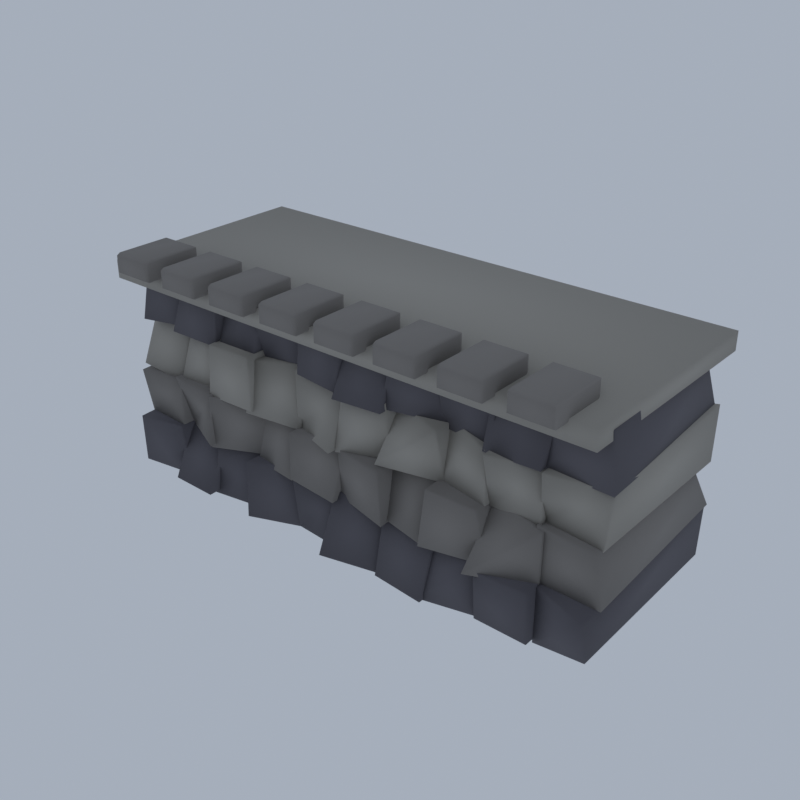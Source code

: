 # Source: HM06_01_switchback_wall_01.blend  (saved by Blender 5.2.45; exported with 4.5.12 LTS)
import bpy
from mathutils import Matrix  # noqa: F401  (used for matrix-valued properties, if any)

bpy.ops.wm.read_factory_settings(use_empty=True)
scene = bpy.context.scene
scene.name = 'Scene'

# ---- collections
col_collection = bpy.data.collections.new('Collection'); scene.collection.children.link(col_collection)

# ---- materials (node trees are filled in below, after node groups)
mat_vc_f_rock_d_slate = bpy.data.materials.new('vc_f_rock_d|Slate')
mat_vc_f_rock_d_slate.diffuse_color = (0.1166, 0.1113, 0.1275, 1.0)
mat_vc_f_rock_m_slate = bpy.data.materials.new('vc_f_rock_m|Slate')
mat_vc_f_rock_m_slate.diffuse_color = (0.2349, 0.2195, 0.2047, 1.0)
mat_vc_f_rock_l_cobblestone = bpy.data.materials.new('vc_f_rock_l|Cobblestone')
mat_vc_f_rock_l_cobblestone.diffuse_color = (0.3686, 0.3489, 0.3112, 1.0)

# ---- material node trees
mat_vc_f_rock_d_slate.use_nodes = True; mat_vc_f_rock_d_slate.node_tree.nodes.clear()
_N = mat_vc_f_rock_d_slate.node_tree.nodes; _L = mat_vc_f_rock_d_slate.node_tree.links
n0 = _N.new('ShaderNodeBsdfPrincipled'); n0.name = 'Principled BSDF'; n0.location = (-200, 100)
n0.inputs[0].default_value = (0.1166, 0.1113, 0.1275, 1.0)
n0.inputs[2].default_value = 0.93
n0.inputs[10].default_value = 0.005
n1 = _N.new('ShaderNodeOutputMaterial'); n1.name = 'Material Output'; n1.location = (200, 100)
_L.new(n0.outputs[0], n1.inputs[0])
n1.is_active_output = True
mat_vc_f_rock_m_slate.use_nodes = True; mat_vc_f_rock_m_slate.node_tree.nodes.clear()
_N = mat_vc_f_rock_m_slate.node_tree.nodes; _L = mat_vc_f_rock_m_slate.node_tree.links
n0 = _N.new('ShaderNodeBsdfPrincipled'); n0.name = 'Principled BSDF'; n0.location = (-200, 100)
n0.inputs[0].default_value = (0.2349, 0.2195, 0.2047, 1.0)
n0.inputs[2].default_value = 0.93
n0.inputs[10].default_value = 0.005
n1 = _N.new('ShaderNodeOutputMaterial'); n1.name = 'Material Output'; n1.location = (200, 100)
_L.new(n0.outputs[0], n1.inputs[0])
n1.is_active_output = True
mat_vc_f_rock_l_cobblestone.use_nodes = True; mat_vc_f_rock_l_cobblestone.node_tree.nodes.clear()
_N = mat_vc_f_rock_l_cobblestone.node_tree.nodes; _L = mat_vc_f_rock_l_cobblestone.node_tree.links
n0 = _N.new('ShaderNodeBsdfPrincipled'); n0.name = 'Principled BSDF'; n0.location = (-200, 100)
n0.inputs[0].default_value = (0.3686, 0.3489, 0.3112, 1.0)
n0.inputs[2].default_value = 0.92
n0.inputs[10].default_value = 0.005
n1 = _N.new('ShaderNodeOutputMaterial'); n1.name = 'Material Output'; n1.location = (200, 100)
_L.new(n0.outputs[0], n1.inputs[0])
n1.is_active_output = True

# ---- world
world_world = bpy.data.worlds.new('World'); scene.world = world_world
world_world.use_nodes = True; world_world.node_tree.nodes.clear()
_N = world_world.node_tree.nodes; _L = world_world.node_tree.links
n0 = _N.new('ShaderNodeOutputWorld'); n0.name = 'World Output'; n0.location = (200, 100)
n1 = _N.new('ShaderNodeBackground'); n1.name = 'Background'; n1.location = (-200, 100)
n1.inputs[0].default_value = (0.42, 0.47, 0.55, 1.0)
n1.inputs[1].default_value = 0.9
_L.new(n1.outputs[0], n0.inputs[0])
n0.is_active_output = True
world_world.color = (0.05088, 0.05088, 0.05088)
world_world.sun_shadow_jitter_overblur = 0.0

# ---- meshes
me_switchback_wall = bpy.data.meshes.new('switchback_wall')
me_switchback_wall.from_pydata([(-15.12, -5.566, 0.2759), (-11.98, -4.855, 0.07466), (-11.95, 6.67, 0.3003), (-14.92, 5.786, 0.1749), (-15.18, -5.582, 3.189), (-11.97, -5.273, 3.444), (-11.74, 6.52, 3.544), (-15.16, 5.38, 3.604), (-15.03, -4.758, 9.158), (-11.89, -4.071, 9.25), (-11.92, 5.056, 9.428), (-14.89, 4.877, 9.498), (-14.92, -4.19, 12.3), (-11.88, -3.974, 12.47), (-11.72, 5.492, 12.52), (-15.07, 4.221, 12.21), (-11.96, -5.935, 0.3384), (-9.025, -6.012, 0.3395), (-9.093, 5.378, 0.497), (-12.18, 5.92, 0.3929), (-12.22, -4.348, 3.268), (-8.857, -4.427, 3.205), (-9.033, 6.243, 3.399), (-12.11, 4.788, 3.229), (-12.35, -4.868, 9.168), (-9.106, -4.649, 9.039), (-8.929, 4.981, 9.16), (-12.05, 5.443, 9.073), (-12.27, -3.798, 12.35), (-9.146, -4.391, 12.31), (-9.106, 4.013, 12.34), (-11.89, 3.961, 12.18), (-9.303, -5.394, 0.1596), (-5.815, -5.047, 0.3247), (-5.934, 6.851, 0.4933), (-9.314, 5.977, 0.434), (-9.001, -5.077, 3.514), (-6.087, -4.234, 3.193), (-6.175, 6.129, 3.365), (-8.934, 6.367, 3.53), (-8.967, -4.447, 9.312), (-6.168, -4.583, 9.507), (-6.155, 5.056, 9.47), (-9.114, 5.859, 9.295), (-9.15, -3.341, 12.36), (-5.791, -3.726, 12.66), (-5.926, 5.128, 12.2), (-8.981, 3.996, 12.29), (-5.995, -5.919, 0.1346), (-2.851, -4.582, 0.04218), (-3.101, 6.389, 0.3645), (-6.282, 6.436, 0.001875), (-6.252, -5.549, 3.337), (-2.913, -4.065, 3.426), (-2.981, 5.597, 3.228), (-5.997, 5.984, 3.477), (-5.875, -4.074, 9.269), (-2.96, -3.93, 9.515), (-2.69, 4.542, 9.143), (-6.208, 4.923, 9.302), (-6.208, -4.783, 12.56), (-3.15, -3.528, 12.4), (-2.926, 5.404, 12.6), (-6.264, 4.128, 12.45), (-3.063, -4.828, 0.1734), (0.2662, -5.3, 0.3736), (-0.09203, 5.816, 0.1976), (-3.104, 5.905, 0.3552), (-2.918, -5.341, 3.317), (0.1078, -4.396, 3.413), (-0.07687, 5.259, 3.654), (-3.304, 6.175, 3.189), (-2.925, -4.672, 9.357), (0.03145, -5.059, 9.379), (-0.02117, 5.55, 9.015), (-3.062, 5.215, 9.308), (-2.849, -4.474, 12.24), (-0.009874, -4.254, 12.67), (0.1183, 5.325, 12.46), (-3.15, 5.126, 12.25), (-0.2971, -6.257, 0.2577), (3.121, -5.504, 0.2703), (3.277, 6.095, 0.4119), (-0.3162, 6.879, 0.4831), (-0.2933, -4.874, 3.511), (2.8, -4.141, 3.473), (3.262, 6.081, 3.168), (-0.2601, 5.472, 3.295), (0.01259, -5.283, 9.138), (2.974, -5.092, 9.217), (3.125, 5.988, 9.221), (-0.1612, 4.729, 9.385), (0.1758, -3.966, 12.21), (2.903, -3.726, 12.26), (2.802, 4.421, 12.65), (-0.3052, 4.276, 12.3), (3.045, -5.663, 0.186), (6.163, -5.93, 0.1544), (6.189, 7.0, 0.1502), (2.875, 6.639, 0.4165), (2.871, -4.784, 3.177), (6.183, -4.904, 3.204), (6.171, 6.093, 3.586), (2.817, 6.126, 3.328), (2.668, -4.672, 9.252), (6.076, -3.871, 9.247), (6.071, 5.719, 9.123), (2.731, 4.952, 9.47), (3.171, -4.409, 12.51), (6.022, -4.212, 12.28), (5.955, 4.306, 12.21), (3.057, 4.881, 12.5), (5.737, -5.723, 0.1164), (9.018, -4.911, 0.0782), (9.326, 5.414, 0.2714), (5.864, 5.601, 0.0244), (5.857, -4.602, 3.326), (9.227, -4.955, 3.415), (8.78, 6.113, 3.213), (5.867, 6.128, 3.204), (5.819, -3.799, 9.015), (8.918, -4.216, 9.016), (8.956, 5.295, 9.183), (5.844, 4.679, 9.445), (5.902, -4.573, 12.4), (9.196, -4.447, 12.51), (8.895, 4.863, 12.25), (6.098, 5.074, 12.61), (8.948, -5.198, 0.1514), (12.06, -5.348, 0.2466), (12.07, 6.873, 0.2252), (9.106, 6.581, 0.1894), (9.159, -5.715, 3.293), (12.17, -5.709, 3.433), (11.82, 5.727, 3.454), (9.107, 5.566, 3.222), (8.679, -4.644, 9.071), (12.03, -5.009, 9.447), (11.9, 5.668, 9.045), (8.698, 5.226, 9.368), (8.791, -4.048, 12.23), (12.17, -3.659, 12.33), (12.2, 4.455, 12.41), (8.905, 4.543, 12.36), (12.02, -4.738, 0.0), (14.83, -4.679, 0.1847), (14.87, 6.208, 0.3848), (11.81, 6.169, 0.2015), (12.04, -4.874, 3.371), (15.12, -5.696, 3.154), (14.91, 6.332, 3.649), (11.8, 6.314, 3.281), (11.8, -4.561, 9.4), (15.28, -4.312, 9.111), (14.97, 5.835, 9.107), (11.71, 5.961, 9.28), (11.72, -3.838, 12.59), (15.26, -4.796, 12.5), (14.94, 4.085, 12.51), (12.08, 4.556, 12.35), (-15.26, -4.591, 3.124), (-11.95, -5.061, 3.485), (-11.81, 6.462, 3.177), (-15.2, 6.516, 3.296), (-14.96, -5.32, 6.188), (-12.01, -4.952, 6.291), (-11.81, 6.052, 6.27), (-15.28, 4.763, 6.25), (-11.9, -4.299, 3.263), (-8.841, -5.81, 3.478), (-8.859, 6.266, 3.434), (-12.26, 6.212, 3.238), (-12.18, -5.187, 6.519), (-9.132, -5.2, 6.349), (-9.009, 5.21, 6.27), (-11.83, 4.602, 6.559), (-9.05, -5.549, 3.257), (-6.059, -4.592, 3.501), (-6.162, 5.928, 3.419), (-8.887, 5.68, 3.226), (-9.176, -5.395, 6.265), (-5.732, -4.126, 6.657), (-5.921, 4.492, 6.371), (-8.88, 5.385, 6.577), (-6.177, -4.686, 3.035), (-3.13, -5.237, 3.217), (-3.013, 6.693, 3.381), (-6.148, 6.091, 3.139), (-5.965, -4.165, 6.294), (-2.92, -4.531, 6.477), (-3.223, 5.137, 6.175), (-6.04, 5.102, 6.447), (-2.967, -5.449, 3.472), (-0.08079, -5.343, 3.09), (0.1786, 6.164, 3.467), (-3.239, 5.406, 3.178), (-3.029, -5.358, 6.192), (0.1269, -4.391, 6.483), (0.2438, 5.621, 6.569), (-2.852, 5.885, 6.425), (-0.02026, -4.671, 3.151), (3.263, -5.422, 3.075), (2.868, 6.446, 3.505), (-0.1458, 5.308, 3.239), (0.05926, -5.002, 6.222), (3.113, -5.484, 6.212), (2.974, 5.582, 6.354), (-0.0002124, 5.573, 6.281), (2.979, -4.905, 3.258), (6.157, -5.545, 3.179), (5.833, 5.138, 3.244), (2.941, 5.235, 3.18), (3.063, -4.12, 6.641), (5.795, -4.13, 6.231), (5.942, 5.71, 6.477), (3.086, 5.404, 6.206), (5.794, -5.662, 3.192), (9.269, -4.826, 3.167), (8.918, 5.398, 3.094), (5.773, 6.57, 3.197), (5.968, -5.324, 6.33), (8.856, -5.191, 6.238), (9.17, 5.491, 6.511), (5.882, 5.454, 6.473), (8.656, -5.965, 3.052), (12.14, -4.746, 3.208), (12.14, 6.561, 3.044), (8.887, 6.082, 3.188), (9.098, -3.965, 6.467), (12.25, -4.864, 6.303), (12.16, 5.041, 6.41), (8.936, 6.188, 6.477), (11.84, -4.58, 3.244), (15.27, -4.46, 3.199), (14.95, 6.548, 3.328), (11.77, 6.01, 3.106), (11.83, -4.683, 6.483), (15.04, -4.809, 6.352), (14.93, 4.467, 6.279), (12.12, 5.848, 6.252), (-13.74, -6.797, 12.8), (-13.74, -7.0, 12.92), (-13.82, -6.797, 12.92), (-13.74, -7.0, 13.88), (-13.74, -6.797, 14.0), (-13.82, -6.797, 13.88), (-13.74, -3.654, 12.8), (-13.82, -3.654, 12.92), (-13.74, -3.452, 12.92), (-13.74, -3.654, 14.0), (-13.74, -3.452, 13.88), (-13.82, -3.654, 13.88), (-11.5, -6.797, 12.8), (-11.42, -6.797, 12.92), (-11.5, -7.0, 12.92), (-11.5, -6.797, 14.0), (-11.5, -7.0, 13.88), (-11.42, -6.797, 13.88), (-11.5, -3.654, 12.8), (-11.5, -3.452, 12.92), (-11.42, -3.654, 12.92), (-11.5, -3.654, 14.0), (-11.42, -3.654, 13.88), (-11.5, -3.452, 13.88), (-10.14, -6.797, 12.8), (-10.14, -7.0, 12.92), (-10.22, -6.797, 12.92), (-10.14, -7.0, 13.88), (-10.14, -6.797, 14.0), (-10.22, -6.797, 13.88), (-10.14, -3.654, 12.8), (-10.22, -3.654, 12.92), (-10.14, -3.452, 12.92), (-10.14, -3.654, 14.0), (-10.14, -3.452, 13.88), (-10.22, -3.654, 13.88), (-7.905, -6.797, 12.8), (-7.825, -6.797, 12.92), (-7.905, -7.0, 12.92), (-7.905, -6.797, 14.0), (-7.905, -7.0, 13.88), (-7.825, -6.797, 13.88), (-7.905, -3.654, 12.8), (-7.905, -3.452, 12.92), (-7.825, -3.654, 12.92), (-7.905, -3.654, 14.0), (-7.825, -3.654, 13.88), (-7.905, -3.452, 13.88), (-6.545, -6.797, 12.8), (-6.545, -7.0, 12.92), (-6.625, -6.797, 12.92), (-6.545, -7.0, 13.88), (-6.545, -6.797, 14.0), (-6.625, -6.797, 13.88), (-6.545, -3.654, 12.8), (-6.625, -3.654, 12.92), (-6.545, -3.452, 12.92), (-6.545, -3.654, 14.0), (-6.545, -3.452, 13.88), (-6.625, -3.654, 13.88), (-4.305, -6.797, 12.8), (-4.225, -6.797, 12.92), (-4.305, -7.0, 12.92), (-4.305, -6.797, 14.0), (-4.305, -7.0, 13.88), (-4.225, -6.797, 13.88), (-4.305, -3.654, 12.8), (-4.305, -3.452, 12.92), (-4.225, -3.654, 12.92), (-4.305, -3.654, 14.0), (-4.225, -3.654, 13.88), (-4.305, -3.452, 13.88), (-2.945, -6.797, 12.8), (-2.945, -7.0, 12.92), (-3.025, -6.797, 12.92), (-2.945, -7.0, 13.88), (-2.945, -6.797, 14.0), (-3.025, -6.797, 13.88), (-2.945, -3.654, 12.8), (-3.025, -3.654, 12.92), (-2.945, -3.452, 12.92), (-2.945, -3.654, 14.0), (-2.945, -3.452, 13.88), (-3.025, -3.654, 13.88), (-0.7048, -6.797, 12.8), (-0.6248, -6.797, 12.92), (-0.7048, -7.0, 12.92), (-0.7048, -6.797, 14.0), (-0.7048, -7.0, 13.88), (-0.6248, -6.797, 13.88), (-0.7048, -3.654, 12.8), (-0.7048, -3.452, 12.92), (-0.6248, -3.654, 12.92), (-0.7048, -3.654, 14.0), (-0.6248, -3.654, 13.88), (-0.7048, -3.452, 13.88), (0.6552, -6.797, 12.8), (0.6552, -7.0, 12.92), (0.5752, -6.797, 12.92), (0.6552, -7.0, 13.88), (0.6552, -6.797, 14.0), (0.5752, -6.797, 13.88), (0.6552, -3.654, 12.8), (0.5752, -3.654, 12.92), (0.6552, -3.452, 12.92), (0.6552, -3.654, 14.0), (0.6552, -3.452, 13.88), (0.5752, -3.654, 13.88), (2.895, -6.797, 12.8), (2.975, -6.797, 12.92), (2.895, -7.0, 12.92), (2.895, -6.797, 14.0), (2.895, -7.0, 13.88), (2.975, -6.797, 13.88), (2.895, -3.654, 12.8), (2.895, -3.452, 12.92), (2.975, -3.654, 12.92), (2.895, -3.654, 14.0), (2.975, -3.654, 13.88), (2.895, -3.452, 13.88), (4.255, -6.797, 12.8), (4.255, -7.0, 12.92), (4.175, -6.797, 12.92), (4.255, -7.0, 13.88), (4.255, -6.797, 14.0), (4.175, -6.797, 13.88), (4.255, -3.654, 12.8), (4.175, -3.654, 12.92), (4.255, -3.452, 12.92), (4.255, -3.654, 14.0), (4.255, -3.452, 13.88), (4.175, -3.654, 13.88), (6.495, -6.797, 12.8), (6.575, -6.797, 12.92), (6.495, -7.0, 12.92), (6.495, -6.797, 14.0), (6.495, -7.0, 13.88), (6.575, -6.797, 13.88), (6.495, -3.654, 12.8), (6.495, -3.452, 12.92), (6.575, -3.654, 12.92), (6.495, -3.654, 14.0), (6.575, -3.654, 13.88), (6.495, -3.452, 13.88), (7.855, -6.797, 12.8), (7.855, -7.0, 12.92), (7.775, -6.797, 12.92), (7.855, -7.0, 13.88), (7.855, -6.797, 14.0), (7.775, -6.797, 13.88), (7.855, -3.654, 12.8), (7.775, -3.654, 12.92), (7.855, -3.452, 12.92), (7.855, -3.654, 14.0), (7.855, -3.452, 13.88), (7.775, -3.654, 13.88), (10.1, -6.797, 12.8), (10.18, -6.797, 12.92), (10.1, -7.0, 12.92), (10.1, -6.797, 14.0), (10.1, -7.0, 13.88), (10.18, -6.797, 13.88), (10.1, -3.654, 12.8), (10.1, -3.452, 12.92), (10.18, -3.654, 12.92), (10.1, -3.654, 14.0), (10.18, -3.654, 13.88), (10.1, -3.452, 13.88), (11.46, -6.797, 12.8), (11.46, -7.0, 12.92), (11.38, -6.797, 12.92), (11.46, -7.0, 13.88), (11.46, -6.797, 14.0), (11.38, -6.797, 13.88), (11.46, -3.654, 12.8), (11.38, -3.654, 12.92), (11.46, -3.452, 12.92), (11.46, -3.654, 14.0), (11.46, -3.452, 13.88), (11.38, -3.654, 13.88), (13.7, -6.797, 12.8), (13.78, -6.797, 12.92), (13.7, -7.0, 12.92), (13.7, -6.797, 14.0), (13.7, -7.0, 13.88), (13.78, -6.797, 13.88), (13.7, -3.654, 12.8), (13.7, -3.452, 12.92), (13.78, -3.654, 12.92), (13.7, -3.654, 14.0), (13.78, -3.654, 13.88), (13.7, -3.452, 13.88), (-15.01, -5.042, 6.501), (-12.17, -4.787, 6.074), (-11.75, 5.349, 6.128), (-15.08, 6.166, 6.014), (-15.21, -3.656, 9.375), (-12.18, -3.609, 9.641), (-12.01, 4.521, 9.177), (-14.95, 5.478, 9.536), (-11.99, -4.916, 6.159), (-8.75, -4.434, 6.132), (-8.731, 5.776, 6.094), (-11.89, 5.321, 6.081), (-11.84, -3.904, 9.397), (-8.947, -4.316, 9.418), (-9.185, 5.26, 9.343), (-12.25, 4.794, 9.365), (-9.373, -5.127, 6.222), (-5.951, -5.235, 6.38), (-5.778, 6.101, 6.214), (-9.336, 5.622, 6.43), (-9.169, -5.053, 9.331), (-6.093, -5.154, 9.492), (-6.219, 5.541, 9.633), (-8.921, 5.466, 9.514), (-6.373, -5.241, 6.2), (-2.884, -4.721, 6.138), (-2.714, 4.754, 6.358), (-5.98, 6.208, 6.032), (-6.07, -4.65, 9.199), (-2.95, -3.619, 9.419), (-2.758, 4.297, 9.575), (-6.143, 4.695, 9.186), (-3.16, -4.544, 6.089), (-0.165, -5.464, 6.047), (0.2065, 5.266, 6.162), (-2.972, 5.266, 6.072), (-3.178, -4.539, 9.475), (0.0519, -4.189, 9.262), (-0.02198, 5.442, 9.345), (-3.124, 4.977, 9.467), (-0.03892, -5.094, 6.04), (3.025, -4.362, 6.453), (2.871, 5.854, 6.407), (-0.07336, 6.209, 6.381), (0.02125, -4.488, 9.481), (2.982, -4.729, 9.614), (3.056, 5.514, 9.353), (0.05285, 5.199, 9.227), (2.773, -5.294, 6.458), (6.257, -4.18, 6.222), (6.145, 6.081, 6.179), (2.672, 5.672, 6.284), (3.115, -3.664, 9.325), (6.23, -4.916, 9.364), (5.915, 5.175, 9.229), (2.895, 5.682, 9.338), (5.713, -4.169, 6.412), (8.95, -4.621, 6.228), (8.988, 5.938, 6.397), (5.884, 4.928, 6.03), (5.964, -3.546, 9.605), (8.828, -4.634, 9.17), (8.933, 4.61, 9.527), (5.725, 4.411, 9.527), (8.92, -4.219, 6.084), (11.98, -4.525, 6.383), (12.11, 5.756, 6.48), (8.694, 4.899, 6.281), (9.053, -5.106, 9.244), (11.94, -4.581, 9.356), (11.87, 4.893, 9.516), (9.097, 4.241, 9.392), (11.74, -4.229, 6.502), (15.09, -4.424, 6.292), (15.0, 6.118, 6.08), (12.01, 5.223, 6.301), (12.15, -5.085, 9.48), (15.23, -4.087, 9.199), (15.18, 5.78, 9.476), (11.78, 4.32, 9.468), (-15.22, -5.986, 11.97), (15.18, -5.986, 11.97), (15.18, 6.687, 11.97), (-15.22, 6.687, 11.97), (-15.22, -5.986, 13.02), (15.18, -5.986, 13.02), (15.18, 6.687, 13.02), (-15.22, 6.687, 13.02)], [], [(0, 3, 2, 1), (4, 5, 6, 7), (0, 1, 5, 4), (1, 2, 6, 5), (2, 3, 7, 6), (3, 0, 4, 7), (8, 11, 10, 9), (12, 13, 14, 15), (8, 9, 13, 12), (9, 10, 14, 13), (10, 11, 15, 14), (11, 8, 12, 15), (16, 19, 18, 17), (20, 21, 22, 23), (16, 17, 21, 20), (17, 18, 22, 21), (18, 19, 23, 22), (19, 16, 20, 23), (24, 27, 26, 25), (28, 29, 30, 31), (24, 25, 29, 28), (25, 26, 30, 29), (26, 27, 31, 30), (27, 24, 28, 31), (32, 35, 34, 33), (36, 37, 38, 39), (32, 33, 37, 36), (33, 34, 38, 37), (34, 35, 39, 38), (35, 32, 36, 39), (40, 43, 42, 41), (44, 45, 46, 47), (40, 41, 45, 44), (41, 42, 46, 45), (42, 43, 47, 46), (43, 40, 44, 47), (48, 51, 50, 49), (52, 53, 54, 55), (48, 49, 53, 52), (49, 50, 54, 53), (50, 51, 55, 54), (51, 48, 52, 55), (56, 59, 58, 57), (60, 61, 62, 63), (56, 57, 61, 60), (57, 58, 62, 61), (58, 59, 63, 62), (59, 56, 60, 63), (64, 67, 66, 65), (68, 69, 70, 71), (64, 65, 69, 68), (65, 66, 70, 69), (66, 67, 71, 70), (67, 64, 68, 71), (72, 75, 74, 73), (76, 77, 78, 79), (72, 73, 77, 76), (73, 74, 78, 77), (74, 75, 79, 78), (75, 72, 76, 79), (80, 83, 82, 81), (84, 85, 86, 87), (80, 81, 85, 84), (81, 82, 86, 85), (82, 83, 87, 86), (83, 80, 84, 87), (88, 91, 90, 89), (92, 93, 94, 95), (88, 89, 93, 92), (89, 90, 94, 93), (90, 91, 95, 94), (91, 88, 92, 95), (96, 99, 98, 97), (100, 101, 102, 103), (96, 97, 101, 100), (97, 98, 102, 101), (98, 99, 103, 102), (99, 96, 100, 103), (104, 107, 106, 105), (108, 109, 110, 111), (104, 105, 109, 108), (105, 106, 110, 109), (106, 107, 111, 110), (107, 104, 108, 111), (112, 115, 114, 113), (116, 117, 118, 119), (112, 113, 117, 116), (113, 114, 118, 117), (114, 115, 119, 118), (115, 112, 116, 119), (120, 123, 122, 121), (124, 125, 126, 127), (120, 121, 125, 124), (121, 122, 126, 125), (122, 123, 127, 126), (123, 120, 124, 127), (128, 131, 130, 129), (132, 133, 134, 135), (128, 129, 133, 132), (129, 130, 134, 133), (130, 131, 135, 134), (131, 128, 132, 135), (136, 139, 138, 137), (140, 141, 142, 143), (136, 137, 141, 140), (137, 138, 142, 141), (138, 139, 143, 142), (139, 136, 140, 143), (144, 147, 146, 145), (148, 149, 150, 151), (144, 145, 149, 148), (145, 146, 150, 149), (146, 147, 151, 150), (147, 144, 148, 151), (152, 155, 154, 153), (156, 157, 158, 159), (152, 153, 157, 156), (153, 154, 158, 157), (154, 155, 159, 158), (155, 152, 156, 159), (160, 163, 162, 161), (164, 165, 166, 167), (160, 161, 165, 164), (161, 162, 166, 165), (162, 163, 167, 166), (163, 160, 164, 167), (168, 171, 170, 169), (172, 173, 174, 175), (168, 169, 173, 172), (169, 170, 174, 173), (170, 171, 175, 174), (171, 168, 172, 175), (176, 179, 178, 177), (180, 181, 182, 183), (176, 177, 181, 180), (177, 178, 182, 181), (178, 179, 183, 182), (179, 176, 180, 183), (184, 187, 186, 185), (188, 189, 190, 191), (184, 185, 189, 188), (185, 186, 190, 189), (186, 187, 191, 190), (187, 184, 188, 191), (192, 195, 194, 193), (196, 197, 198, 199), (192, 193, 197, 196), (193, 194, 198, 197), (194, 195, 199, 198), (195, 192, 196, 199), (200, 203, 202, 201), (204, 205, 206, 207), (200, 201, 205, 204), (201, 202, 206, 205), (202, 203, 207, 206), (203, 200, 204, 207), (208, 211, 210, 209), (212, 213, 214, 215), (208, 209, 213, 212), (209, 210, 214, 213), (210, 211, 215, 214), (211, 208, 212, 215), (216, 219, 218, 217), (220, 221, 222, 223), (216, 217, 221, 220), (217, 218, 222, 221), (218, 219, 223, 222), (219, 216, 220, 223), (224, 227, 226, 225), (228, 229, 230, 231), (224, 225, 229, 228), (225, 226, 230, 229), (226, 227, 231, 230), (227, 224, 228, 231), (232, 235, 234, 233), (236, 237, 238, 239), (232, 233, 237, 236), (233, 234, 238, 237), (234, 235, 239, 238), (235, 232, 236, 239), (240, 241, 242), (243, 244, 245), (246, 247, 248), (249, 250, 251), (252, 253, 254), (255, 256, 257), (258, 259, 260), (261, 262, 263), (246, 240, 242, 247), (241, 243, 245, 242), (244, 249, 251, 245), (250, 248, 247, 251), (258, 246, 248, 259), (249, 261, 263, 250), (262, 260, 259, 263), (252, 258, 260, 253), (261, 255, 257, 262), (256, 254, 253, 257), (240, 252, 254, 241), (255, 244, 243, 256), (246, 258, 252, 240), (242, 245, 251, 247), (254, 256, 243, 241), (261, 249, 244, 255), (248, 250, 263, 259), (260, 262, 257, 253), (264, 265, 266), (267, 268, 269), (270, 271, 272), (273, 274, 275), (276, 277, 278), (279, 280, 281), (282, 283, 284), (285, 286, 287), (270, 264, 266, 271), (265, 267, 269, 266), (268, 273, 275, 269), (274, 272, 271, 275), (282, 270, 272, 283), (273, 285, 287, 274), (286, 284, 283, 287), (276, 282, 284, 277), (285, 279, 281, 286), (280, 278, 277, 281), (264, 276, 278, 265), (279, 268, 267, 280), (270, 282, 276, 264), (266, 269, 275, 271), (278, 280, 267, 265), (285, 273, 268, 279), (272, 274, 287, 283), (284, 286, 281, 277), (288, 289, 290), (291, 292, 293), (294, 295, 296), (297, 298, 299), (300, 301, 302), (303, 304, 305), (306, 307, 308), (309, 310, 311), (294, 288, 290, 295), (289, 291, 293, 290), (292, 297, 299, 293), (298, 296, 295, 299), (306, 294, 296, 307), (297, 309, 311, 298), (310, 308, 307, 311), (300, 306, 308, 301), (309, 303, 305, 310), (304, 302, 301, 305), (288, 300, 302, 289), (303, 292, 291, 304), (294, 306, 300, 288), (290, 293, 299, 295), (302, 304, 291, 289), (309, 297, 292, 303), (296, 298, 311, 307), (308, 310, 305, 301), (312, 313, 314), (315, 316, 317), (318, 319, 320), (321, 322, 323), (324, 325, 326), (327, 328, 329), (330, 331, 332), (333, 334, 335), (318, 312, 314, 319), (313, 315, 317, 314), (316, 321, 323, 317), (322, 320, 319, 323), (330, 318, 320, 331), (321, 333, 335, 322), (334, 332, 331, 335), (324, 330, 332, 325), (333, 327, 329, 334), (328, 326, 325, 329), (312, 324, 326, 313), (327, 316, 315, 328), (318, 330, 324, 312), (314, 317, 323, 319), (326, 328, 315, 313), (333, 321, 316, 327), (320, 322, 335, 331), (332, 334, 329, 325), (336, 337, 338), (339, 340, 341), (342, 343, 344), (345, 346, 347), (348, 349, 350), (351, 352, 353), (354, 355, 356), (357, 358, 359), (342, 336, 338, 343), (337, 339, 341, 338), (340, 345, 347, 341), (346, 344, 343, 347), (354, 342, 344, 355), (345, 357, 359, 346), (358, 356, 355, 359), (348, 354, 356, 349), (357, 351, 353, 358), (352, 350, 349, 353), (336, 348, 350, 337), (351, 340, 339, 352), (342, 354, 348, 336), (338, 341, 347, 343), (350, 352, 339, 337), (357, 345, 340, 351), (344, 346, 359, 355), (356, 358, 353, 349), (360, 361, 362), (363, 364, 365), (366, 367, 368), (369, 370, 371), (372, 373, 374), (375, 376, 377), (378, 379, 380), (381, 382, 383), (366, 360, 362, 367), (361, 363, 365, 362), (364, 369, 371, 365), (370, 368, 367, 371), (378, 366, 368, 379), (369, 381, 383, 370), (382, 380, 379, 383), (372, 378, 380, 373), (381, 375, 377, 382), (376, 374, 373, 377), (360, 372, 374, 361), (375, 364, 363, 376), (366, 378, 372, 360), (362, 365, 371, 367), (374, 376, 363, 361), (381, 369, 364, 375), (368, 370, 383, 379), (380, 382, 377, 373), (384, 385, 386), (387, 388, 389), (390, 391, 392), (393, 394, 395), (396, 397, 398), (399, 400, 401), (402, 403, 404), (405, 406, 407), (390, 384, 386, 391), (385, 387, 389, 386), (388, 393, 395, 389), (394, 392, 391, 395), (402, 390, 392, 403), (393, 405, 407, 394), (406, 404, 403, 407), (396, 402, 404, 397), (405, 399, 401, 406), (400, 398, 397, 401), (384, 396, 398, 385), (399, 388, 387, 400), (390, 402, 396, 384), (386, 389, 395, 391), (398, 400, 387, 385), (405, 393, 388, 399), (392, 394, 407, 403), (404, 406, 401, 397), (408, 409, 410), (411, 412, 413), (414, 415, 416), (417, 418, 419), (420, 421, 422), (423, 424, 425), (426, 427, 428), (429, 430, 431), (414, 408, 410, 415), (409, 411, 413, 410), (412, 417, 419, 413), (418, 416, 415, 419), (426, 414, 416, 427), (417, 429, 431, 418), (430, 428, 427, 431), (420, 426, 428, 421), (429, 423, 425, 430), (424, 422, 421, 425), (408, 420, 422, 409), (423, 412, 411, 424), (414, 426, 420, 408), (410, 413, 419, 415), (422, 424, 411, 409), (429, 417, 412, 423), (416, 418, 431, 427), (428, 430, 425, 421), (432, 435, 434, 433), (436, 437, 438, 439), (432, 433, 437, 436), (433, 434, 438, 437), (434, 435, 439, 438), (435, 432, 436, 439), (440, 443, 442, 441), (444, 445, 446, 447), (440, 441, 445, 444), (441, 442, 446, 445), (442, 443, 447, 446), (443, 440, 444, 447), (448, 451, 450, 449), (452, 453, 454, 455), (448, 449, 453, 452), (449, 450, 454, 453), (450, 451, 455, 454), (451, 448, 452, 455), (456, 459, 458, 457), (460, 461, 462, 463), (456, 457, 461, 460), (457, 458, 462, 461), (458, 459, 463, 462), (459, 456, 460, 463), (464, 467, 466, 465), (468, 469, 470, 471), (464, 465, 469, 468), (465, 466, 470, 469), (466, 467, 471, 470), (467, 464, 468, 471), (472, 475, 474, 473), (476, 477, 478, 479), (472, 473, 477, 476), (473, 474, 478, 477), (474, 475, 479, 478), (475, 472, 476, 479), (480, 483, 482, 481), (484, 485, 486, 487), (480, 481, 485, 484), (481, 482, 486, 485), (482, 483, 487, 486), (483, 480, 484, 487), (488, 491, 490, 489), (492, 493, 494, 495), (488, 489, 493, 492), (489, 490, 494, 493), (490, 491, 495, 494), (491, 488, 492, 495), (496, 499, 498, 497), (500, 501, 502, 503), (496, 497, 501, 500), (497, 498, 502, 501), (498, 499, 503, 502), (499, 496, 500, 503), (504, 507, 506, 505), (508, 509, 510, 511), (504, 505, 509, 508), (505, 506, 510, 509), (506, 507, 511, 510), (507, 504, 508, 511), (512, 515, 514, 513), (516, 517, 518, 519), (512, 513, 517, 516), (513, 514, 518, 517), (514, 515, 519, 518), (515, 512, 516, 519)])
me_switchback_wall.polygons.foreach_set('use_smooth', [True] * 454)
me_switchback_wall.polygons.foreach_set('material_index', [0, 0, 0, 0, 0, 0, 0, 0, 0, 0, 0, 0, 0, 0, 0, 0, 0, 0, 0, 0, 0, 0, 0, 0, 0, 0, 0, 0, 0, 0, 0, 0, 0, 0, 0, 0, 0, 0, 0, 0, 0, 0, 0, 0, 0, 0, 0, 0, 0, 0, 0, 0, 0, 0, 0, 0, 0, 0, 0, 0, 0, 0, 0, 0, 0, 0, 0, 0, 0, 0, 0, 0, 0, 0, 0, 0, 0, 0, 0, 0, 0, 0, 0, 0, 0, 0, 0, 0, 0, 0, 0, 0, 0, 0, 0, 0, 0, 0, 0, 0, 0, 0, 0, 0, 0, 0, 0, 0, 0, 0, 0, 0, 0, 0, 0, 0, 0, 0, 0, 0, 1, 1, 1, 1, 1, 1, 1, 1, 1, 1, 1, 1, 1, 1, 1, 1, 1, 1, 1, 1, 1, 1, 1, 1, 1, 1, 1, 1, 1, 1, 1, 1, 1, 1, 1, 1, 1, 1, 1, 1, 1, 1, 1, 1, 1, 1, 1, 1, 1, 1, 1, 1, 1, 1, 1, 1, 1, 1, 1, 1, 1, 1, 1, 1, 1, 1, 1, 1, 1, 1, 1, 1, 1, 1, 1, 1, 1, 1, 1, 1, 1, 1, 1, 1, 1, 1, 1, 1, 1, 1, 1, 1, 1, 1, 1, 1, 1, 1, 1, 1, 1, 1, 1, 1, 1, 1, 1, 1, 1, 1, 1, 1, 1, 1, 1, 1, 1, 1, 1, 1, 1, 1, 1, 1, 1, 1, 1, 1, 1, 1, 1, 1, 1, 1, 1, 1, 1, 1, 1, 1, 1, 1, 1, 1, 1, 1, 1, 1, 1, 1, 1, 1, 1, 1, 1, 1, 1, 1, 1, 1, 1, 1, 1, 1, 1, 1, 1, 1, 1, 1, 1, 1, 1, 1, 1, 1, 1, 1, 1, 1, 1, 1, 1, 1, 1, 1, 1, 1, 1, 1, 1, 1, 1, 1, 1, 1, 1, 1, 1, 1, 1, 1, 1, 1, 1, 1, 1, 1, 1, 1, 1, 1, 1, 1, 1, 1, 1, 1, 1, 1, 1, 1, 1, 1, 1, 1, 1, 1, 1, 1, 1, 1, 1, 1, 1, 1, 1, 1, 1, 1, 1, 1, 1, 1, 1, 1, 1, 1, 1, 1, 1, 1, 1, 1, 1, 1, 1, 1, 1, 1, 1, 1, 1, 1, 1, 1, 1, 1, 2, 2, 2, 2, 2, 2, 2, 2, 2, 2, 2, 2, 2, 2, 2, 2, 2, 2, 2, 2, 2, 2, 2, 2, 2, 2, 2, 2, 2, 2, 2, 2, 2, 2, 2, 2, 2, 2, 2, 2, 2, 2, 2, 2, 2, 2, 2, 2, 2, 2, 2, 2, 2, 2, 2, 2, 2, 2, 2, 2, 2, 2, 2, 2, 2, 2])
_k = set([(0, 1), (0, 3), (0, 4), (1, 2), (1, 5), (2, 3), (2, 6), (3, 7), (4, 5), (4, 7), (5, 6), (6, 7), (8, 9), (8, 11), (8, 12), (9, 10), (9, 13), (10, 11), (10, 14), (11, 15), (12, 13), (12, 15), (13, 14), (14, 15), (16, 17), (16, 19), (16, 20), (17, 18), (17, 21), (18, 19), (18, 22), (19, 23), (20, 21), (20, 23), (21, 22), (22, 23), (24, 25), (24, 27), (24, 28), (25, 26), (25, 29), (26, 27), (26, 30), (27, 31), (28, 29), (28, 31), (29, 30), (30, 31), (32, 33), (32, 35), (32, 36), (33, 34), (33, 37), (34, 35), (34, 38), (35, 39), (36, 37), (36, 39), (37, 38), (38, 39), (40, 41), (40, 43), (40, 44), (41, 42), (41, 45), (42, 43), (42, 46), (43, 47), (44, 45), (44, 47), (45, 46), (46, 47), (48, 49), (48, 51), (48, 52), (49, 50), (49, 53), (50, 51), (50, 54), (51, 55), (52, 53), (52, 55), (53, 54), (54, 55), (56, 57), (56, 59), (56, 60), (57, 58), (57, 61), (58, 59), (58, 62), (59, 63), (60, 61), (60, 63), (61, 62), (62, 63), (64, 65), (64, 67), (64, 68), (65, 66), (65, 69), (66, 67), (66, 70), (67, 71), (68, 69), (68, 71), (69, 70), (70, 71), (72, 73), (72, 75), (72, 76), (73, 74), (73, 77), (74, 75), (74, 78), (75, 79), (76, 77), (76, 79), (77, 78), (78, 79), (80, 81), (80, 83), (80, 84), (81, 82), (81, 85), (82, 83), (82, 86), (83, 87), (84, 85), (84, 87), (85, 86), (86, 87), (88, 89), (88, 91), (88, 92), (89, 90), (89, 93), (90, 91), (90, 94), (91, 95), (92, 93), (92, 95), (93, 94), (94, 95), (96, 97), (96, 99), (96, 100), (97, 98), (97, 101), (98, 99), (98, 102), (99, 103), (100, 101), (100, 103), (101, 102), (102, 103), (104, 105), (104, 107), (104, 108), (105, 106), (105, 109), (106, 107), (106, 110), (107, 111), (108, 109), (108, 111), (109, 110), (110, 111), (112, 113), (112, 115), (112, 116), (113, 114), (113, 117), (114, 115), (114, 118), (115, 119), (116, 117), (116, 119), (117, 118), (118, 119), (120, 121), (120, 123), (120, 124), (121, 122), (121, 125), (122, 123), (122, 126), (123, 127), (124, 125), (124, 127), (125, 126), (126, 127), (128, 129), (128, 131), (128, 132), (129, 130), (129, 133), (130, 131), (130, 134), (131, 135), (132, 133), (132, 135), (133, 134), (134, 135), (136, 137), (136, 139), (136, 140), (137, 138), (137, 141), (138, 139), (138, 142), (139, 143), (140, 141), (140, 143), (141, 142), (142, 143), (144, 145), (144, 147), (144, 148), (145, 146), (145, 149), (146, 147), (146, 150), (147, 151), (148, 149), (148, 151), (149, 150), (150, 151), (152, 153), (152, 155), (152, 156), (153, 154), (153, 157), (154, 155), (154, 158), (155, 159), (156, 157), (156, 159), (157, 158), (158, 159), (160, 161), (160, 163), (160, 164), (161, 162), (161, 165), (162, 163), (162, 166), (163, 167), (164, 165), (164, 167), (165, 166), (166, 167), (168, 169), (168, 171), (168, 172), (169, 170), (169, 173), (170, 171), (170, 174), (171, 175), (172, 173), (172, 175), (173, 174), (174, 175), (176, 177), (176, 179), (176, 180), (177, 178), (177, 181), (178, 179), (178, 182), (179, 183), (180, 181), (180, 183), (181, 182), (182, 183), (184, 185), (184, 187), (184, 188), (185, 186), (185, 189), (186, 187), (186, 190), (187, 191), (188, 189), (188, 191), (189, 190), (190, 191), (192, 193), (192, 195), (192, 196), (193, 194), (193, 197), (194, 195), (194, 198), (195, 199), (196, 197), (196, 199), (197, 198), (198, 199), (200, 201), (200, 203), (200, 204), (201, 202), (201, 205), (202, 203), (202, 206), (203, 207), (204, 205), (204, 207), (205, 206), (206, 207), (208, 209), (208, 211), (208, 212), (209, 210), (209, 213), (210, 211), (210, 214), (211, 215), (212, 213), (212, 215), (213, 214), (214, 215), (216, 217), (216, 219), (216, 220), (217, 218), (217, 221), (218, 219), (218, 222), (219, 223), (220, 221), (220, 223), (221, 222), (222, 223), (224, 225), (224, 227), (224, 228), (225, 226), (225, 229), (226, 227), (226, 230), (227, 231), (228, 229), (228, 231), (229, 230), (230, 231), (232, 233), (232, 235), (232, 236), (233, 234), (233, 237), (234, 235), (234, 238), (235, 239), (236, 237), (236, 239), (237, 238), (238, 239), (240, 241), (240, 242), (240, 246), (240, 252), (241, 242), (241, 243), (241, 254), (242, 245), (242, 247), (243, 244), (243, 245), (243, 256), (244, 245), (244, 249), (244, 255), (245, 251), (246, 247), (246, 248), (246, 258), (247, 248), (247, 251), (248, 250), (248, 259), (249, 250), (249, 251), (249, 261), (250, 251), (250, 263), (252, 253), (252, 254), (252, 258), (253, 254), (253, 257), (253, 260), (254, 256), (255, 256), (255, 257), (255, 261), (256, 257), (257, 262), (258, 259), (258, 260), (259, 260), (259, 263), (260, 262), (261, 262), (261, 263), (262, 263), (264, 265), (264, 266), (264, 270), (264, 276), (265, 266), (265, 267), (265, 278), (266, 269), (266, 271), (267, 268), (267, 269), (267, 280), (268, 269), (268, 273), (268, 279), (269, 275), (270, 271), (270, 272), (270, 282), (271, 272), (271, 275), (272, 274), (272, 283), (273, 274), (273, 275), (273, 285), (274, 275), (274, 287), (276, 277), (276, 278), (276, 282), (277, 278), (277, 281), (277, 284), (278, 280), (279, 280), (279, 281), (279, 285), (280, 281), (281, 286), (282, 283), (282, 284), (283, 284), (283, 287), (284, 286), (285, 286), (285, 287), (286, 287), (288, 289), (288, 290), (288, 294), (288, 300), (289, 290), (289, 291), (289, 302), (290, 293), (290, 295), (291, 292), (291, 293), (291, 304), (292, 293), (292, 297), (292, 303), (293, 299), (294, 295), (294, 296), (294, 306), (295, 296), (295, 299), (296, 298), (296, 307), (297, 298), (297, 299), (297, 309), (298, 299), (298, 311), (300, 301), (300, 302), (300, 306), (301, 302), (301, 305), (301, 308), (302, 304), (303, 304), (303, 305), (303, 309), (304, 305), (305, 310), (306, 307), (306, 308), (307, 308), (307, 311), (308, 310), (309, 310), (309, 311), (310, 311), (312, 313), (312, 314), (312, 318), (312, 324), (313, 314), (313, 315), (313, 326), (314, 317), (314, 319), (315, 316), (315, 317), (315, 328), (316, 317), (316, 321), (316, 327), (317, 323), (318, 319), (318, 320), (318, 330), (319, 320), (319, 323), (320, 322), (320, 331), (321, 322), (321, 323), (321, 333), (322, 323), (322, 335), (324, 325), (324, 326), (324, 330), (325, 326), (325, 329), (325, 332), (326, 328), (327, 328), (327, 329), (327, 333), (328, 329), (329, 334), (330, 331), (330, 332), (331, 332), (331, 335), (332, 334), (333, 334), (333, 335), (334, 335), (336, 337), (336, 338), (336, 342), (336, 348), (337, 338), (337, 339), (337, 350), (338, 341), (338, 343), (339, 340), (339, 341), (339, 352), (340, 341), (340, 345), (340, 351), (341, 347), (342, 343), (342, 344), (342, 354), (343, 344), (343, 347), (344, 346), (344, 355), (345, 346), (345, 347), (345, 357), (346, 347), (346, 359), (348, 349), (348, 350), (348, 354), (349, 350), (349, 353), (349, 356), (350, 352), (351, 352), (351, 353), (351, 357), (352, 353), (353, 358), (354, 355), (354, 356), (355, 356), (355, 359), (356, 358), (357, 358), (357, 359), (358, 359), (360, 361), (360, 362), (360, 366), (360, 372), (361, 362), (361, 363), (361, 374), (362, 365), (362, 367), (363, 364), (363, 365), (363, 376), (364, 365), (364, 369), (364, 375), (365, 371), (366, 367), (366, 368), (366, 378), (367, 368), (367, 371), (368, 370), (368, 379), (369, 370), (369, 371), (369, 381), (370, 371), (370, 383), (372, 373), (372, 374), (372, 378), (373, 374), (373, 377), (373, 380), (374, 376), (375, 376), (375, 377), (375, 381), (376, 377), (377, 382), (378, 379), (378, 380), (379, 380), (379, 383), (380, 382), (381, 382), (381, 383), (382, 383), (384, 385), (384, 386), (384, 390), (384, 396), (385, 386), (385, 387), (385, 398), (386, 389), (386, 391), (387, 388), (387, 389), (387, 400), (388, 389), (388, 393), (388, 399), (389, 395), (390, 391), (390, 392), (390, 402), (391, 392), (391, 395), (392, 394), (392, 403), (393, 394), (393, 395), (393, 405), (394, 395), (394, 407), (396, 397), (396, 398), (396, 402), (397, 398), (397, 401), (397, 404), (398, 400), (399, 400), (399, 401), (399, 405), (400, 401), (401, 406), (402, 403), (402, 404), (403, 404), (403, 407), (404, 406), (405, 406), (405, 407), (406, 407), (408, 409), (408, 410), (408, 414), (408, 420), (409, 410), (409, 411), (409, 422), (410, 413), (410, 415), (411, 412), (411, 413), (411, 424), (412, 413), (412, 417), (412, 423), (413, 419), (414, 415), (414, 416), (414, 426), (415, 416), (415, 419), (416, 418), (416, 427), (417, 418), (417, 419), (417, 429), (418, 419), (418, 431), (420, 421), (420, 422), (420, 426), (421, 422), (421, 425), (421, 428), (422, 424), (423, 424), (423, 425), (423, 429), (424, 425), (425, 430), (426, 427), (426, 428), (427, 428), (427, 431), (428, 430), (429, 430), (429, 431), (430, 431), (432, 433), (432, 435), (432, 436), (433, 434), (433, 437), (434, 435), (434, 438), (435, 439), (436, 437), (436, 439), (437, 438), (438, 439), (440, 441), (440, 443), (440, 444), (441, 442), (441, 445), (442, 443), (442, 446), (443, 447), (444, 445), (444, 447), (445, 446), (446, 447), (448, 449), (448, 451), (448, 452), (449, 450), (449, 453), (450, 451), (450, 454), (451, 455), (452, 453), (452, 455), (453, 454), (454, 455), (456, 457), (456, 459), (456, 460), (457, 458), (457, 461), (458, 459), (458, 462), (459, 463), (460, 461), (460, 463), (461, 462), (462, 463), (464, 465), (464, 467), (464, 468), (465, 466), (465, 469), (466, 467), (466, 470), (467, 471), (468, 469), (468, 471), (469, 470), (470, 471), (472, 473), (472, 475), (472, 476), (473, 474), (473, 477), (474, 475), (474, 478), (475, 479), (476, 477), (476, 479), (477, 478), (478, 479), (480, 481), (480, 483), (480, 484), (481, 482), (481, 485), (482, 483), (482, 486), (483, 487), (484, 485), (484, 487), (485, 486), (486, 487), (488, 489), (488, 491), (488, 492), (489, 490), (489, 493), (490, 491), (490, 494), (491, 495), (492, 493), (492, 495), (493, 494), (494, 495), (496, 497), (496, 499), (496, 500), (497, 498), (497, 501), (498, 499), (498, 502), (499, 503), (500, 501), (500, 503), (501, 502), (502, 503), (504, 505), (504, 507), (504, 508), (505, 506), (505, 509), (506, 507), (506, 510), (507, 511), (508, 509), (508, 511), (509, 510), (510, 511), (512, 513), (512, 515), (512, 516), (513, 514), (513, 517), (514, 515), (514, 518), (515, 519), (516, 517), (516, 519), (517, 518), (518, 519)])
me_switchback_wall.attributes.new('sharp_edge', 'BOOLEAN', 'EDGE').data.foreach_set('value', [ (min(e.vertices), max(e.vertices)) in _k for e in me_switchback_wall.edges])
me_switchback_wall.materials.append(mat_vc_f_rock_d_slate)
me_switchback_wall.materials.append(mat_vc_f_rock_m_slate)
me_switchback_wall.materials.append(mat_vc_f_rock_l_cobblestone)
me_switchback_wall.update()

# ---- objects
ob_switchback_wall = bpy.data.objects.new('switchback_wall', me_switchback_wall)

# ---- transforms, parenting, visibility, modifiers, constraints
ob_switchback_wall.location = (0.0, 0.0, 0.0)

# ---- collection membership
scene.collection.objects.link(ob_switchback_wall)

# ---- scene / render settings (as saved in the file)
scene.frame_start = 1; scene.frame_end = 250; scene.frame_set(1)
scene.render.engine = 'CYCLES'
scene.render.resolution_x = 420
scene.render.resolution_y = 420
scene.render.bake_bias = 0.0
scene.render.bake_samples = 0
scene.render.compositor_device = 'GPU'
scene.cycles.samples = 24
scene.cycles.adaptive_threshold = 0.05
scene.cycles.max_bounces = 4
scene.cycles.diffuse_bounces = 2
scene.cycles.glossy_bounces = 2
scene.cycles.transmission_bounces = 2
scene.cycles.transparent_max_bounces = 4
scene.eevee.taa_render_samples = 48
scene.eevee.use_volume_custom_range = False
scene.eevee.fast_gi_thickness_near = 0.1
scene.eevee.fast_gi_thickness_far = 0.0
scene.eevee.ray_tracing_options.screen_trace_thickness = 0.1
scene.view_settings.view_transform = 'Standard'
bpy.context.view_layer.update()

# ---- added for rendering (the .blend has no active camera): camera
cam_auto = bpy.data.cameras.new('AutoCamera')
cam_auto.lens = 50.0
cam_auto.sensor_width = 36.0
cam_auto.clip_end = 1000.0
ob_auto_camera = bpy.data.objects.new('AutoCamera', cam_auto)
scene.collection.objects.link(ob_auto_camera)
ob_auto_camera.location = (33.6925, -40.431, 33.954)
ob_auto_camera.rotation_euler = (1.09748, -7.21219e-08, 0.694738)
scene.camera = ob_auto_camera
bpy.context.view_layer.update()
